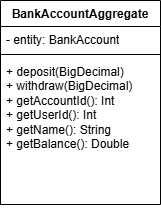

The diagram above was exported from draw.io. Its source (the exported page's mxGraphModel, read from the mxfile embedded in the PNG):
<mxGraphModel dx="953" dy="425" grid="1" gridSize="10" guides="1" tooltips="1" connect="1" arrows="1" fold="1" page="1" pageScale="1" pageWidth="827" pageHeight="1169" math="0" shadow="0">
  <root>
    <mxCell id="WIyWlLk6GJQsqaUBKTNV-0" />
    <mxCell id="WIyWlLk6GJQsqaUBKTNV-1" parent="WIyWlLk6GJQsqaUBKTNV-0" />
    <mxCell id="cDHNZl7HDTUAMgrAi1wo-12" value="BankAccountAggregate" style="swimlane;fontStyle=1;align=center;verticalAlign=top;childLayout=stackLayout;horizontal=1;startSize=26;horizontalStack=0;resizeParent=1;resizeParentMax=0;resizeLast=0;collapsible=1;marginBottom=0;whiteSpace=wrap;html=1;" vertex="1" parent="WIyWlLk6GJQsqaUBKTNV-1">
      <mxGeometry x="230" y="300" width="160" height="204" as="geometry" />
    </mxCell>
    <mxCell id="cDHNZl7HDTUAMgrAi1wo-13" value="- entity: BankAccount" style="text;strokeColor=none;fillColor=none;align=left;verticalAlign=top;spacingLeft=4;spacingRight=4;overflow=hidden;rotatable=0;points=[[0,0.5],[1,0.5]];portConstraint=eastwest;whiteSpace=wrap;html=1;" vertex="1" parent="cDHNZl7HDTUAMgrAi1wo-12">
      <mxGeometry y="26" width="160" height="24" as="geometry" />
    </mxCell>
    <mxCell id="cDHNZl7HDTUAMgrAi1wo-14" value="" style="line;strokeWidth=1;fillColor=none;align=left;verticalAlign=middle;spacingTop=-1;spacingLeft=3;spacingRight=3;rotatable=0;labelPosition=right;points=[];portConstraint=eastwest;strokeColor=inherit;" vertex="1" parent="cDHNZl7HDTUAMgrAi1wo-12">
      <mxGeometry y="50" width="160" height="8" as="geometry" />
    </mxCell>
    <mxCell id="cDHNZl7HDTUAMgrAi1wo-15" value="+ deposit(BigDecimal)&lt;div&gt;+ withdraw(BigDecimal)&lt;/div&gt;&lt;div&gt;&lt;div&gt;+ getAccountId(): Int&lt;/div&gt;&lt;div&gt;+ getUserId(): Int&lt;/div&gt;&lt;div&gt;+ getName(): String&lt;/div&gt;&lt;div&gt;+ getBalance(): Double&lt;/div&gt;&lt;/div&gt;" style="text;strokeColor=none;fillColor=none;align=left;verticalAlign=top;spacingLeft=4;spacingRight=4;overflow=hidden;rotatable=0;points=[[0,0.5],[1,0.5]];portConstraint=eastwest;whiteSpace=wrap;html=1;" vertex="1" parent="cDHNZl7HDTUAMgrAi1wo-12">
      <mxGeometry y="58" width="160" height="146" as="geometry" />
    </mxCell>
  </root>
</mxGraphModel>